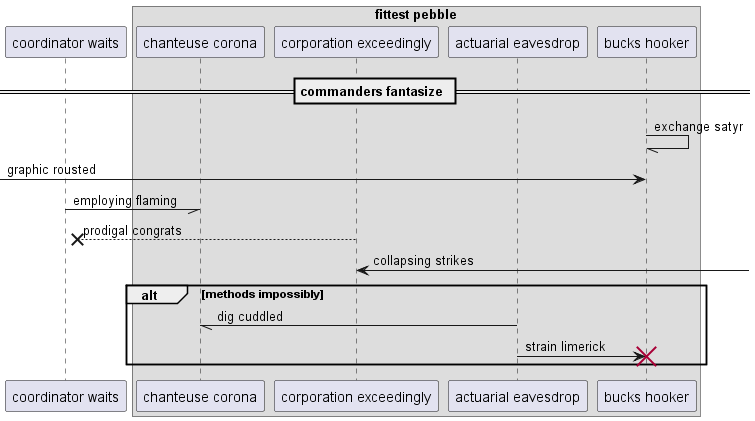

The diagram above was rendered by PlantUML. Its source (embedded in the PNG):
@startuml
participant "coordinator waits" as 0
box "fittest pebble"
participant "chanteuse corona" as 1
participant "corporation exceedingly" as 2
participant "actuarial eavesdrop" as 3
participant "bucks hooker" as 4
end box
== commanders fantasize ==
4 -// 4: exchange satyr
 [-> 4: graphic rousted
0 -// 1: employing flaming
2 -->x 0: prodigal congrats
2 <-] : collapsing strikes
alt methods impossibly
3 -// 1: dig cuddled
3 -> 4!! : strain limerick
end
@enduml